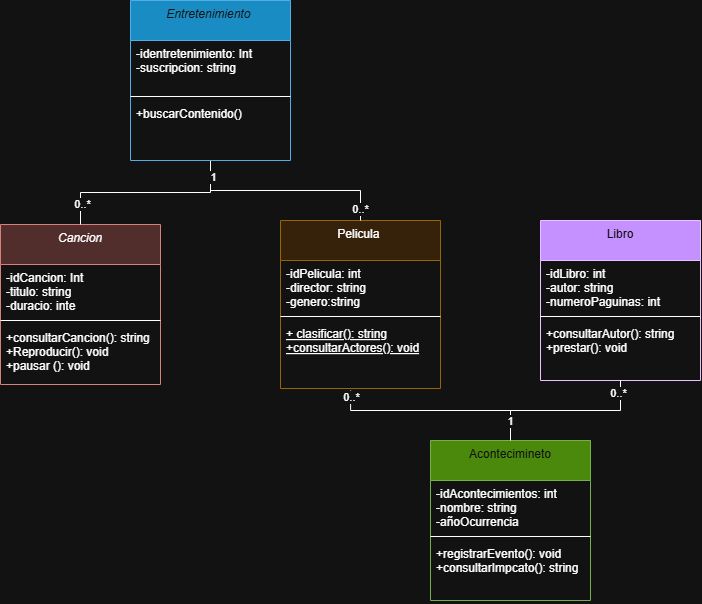

The diagram above was exported from draw.io. Its source (the exported page's mxGraphModel, read from the mxfile embedded in the PNG):
<mxGraphModel dx="873" dy="511" grid="1" gridSize="10" guides="1" tooltips="1" connect="1" arrows="1" fold="1" page="1" pageScale="1" pageWidth="827" pageHeight="1169" math="0" shadow="0">
  <root>
    <mxCell id="pzczP67oPYf6B7buiO8z-0" />
    <mxCell id="pzczP67oPYf6B7buiO8z-1" parent="pzczP67oPYf6B7buiO8z-0" />
    <mxCell id="pzczP67oPYf6B7buiO8z-2" parent="pzczP67oPYf6B7buiO8z-1" style="swimlane;fontStyle=2;align=center;verticalAlign=top;childLayout=stackLayout;horizontal=1;startSize=40;horizontalStack=0;resizeParent=1;resizeLast=0;collapsible=1;marginBottom=0;rounded=0;shadow=0;strokeWidth=1;fillColor=#f8cecc;strokeColor=#b85450;" value="Cancion" vertex="1">
      <mxGeometry height="160" width="160" x="30" y="244" as="geometry">
        <mxRectangle height="26" width="160" x="230" y="140" as="alternateBounds" />
      </mxGeometry>
    </mxCell>
    <mxCell id="pzczP67oPYf6B7buiO8z-4" parent="pzczP67oPYf6B7buiO8z-2" style="text;align=left;verticalAlign=top;spacingLeft=4;spacingRight=4;overflow=hidden;rotatable=0;points=[[0,0.5],[1,0.5]];portConstraint=eastwest;rounded=0;shadow=0;html=0;" value="-idCancion: Int&#10;-titulo: string&#10;-duracio: inte" vertex="1">
      <mxGeometry height="52" width="160" y="40" as="geometry" />
    </mxCell>
    <mxCell id="8t2M2oV1rGR-CFOHcEM_-7" parent="pzczP67oPYf6B7buiO8z-2" style="line;html=1;strokeWidth=1;align=left;verticalAlign=middle;spacingTop=-1;spacingLeft=3;spacingRight=3;rotatable=0;labelPosition=right;points=[];portConstraint=eastwest;" value="" vertex="1">
      <mxGeometry height="8" width="160" y="92" as="geometry" />
    </mxCell>
    <mxCell id="pzczP67oPYf6B7buiO8z-7" parent="pzczP67oPYf6B7buiO8z-2" style="text;align=left;verticalAlign=top;spacingLeft=4;spacingRight=4;overflow=hidden;rotatable=0;points=[[0,0.5],[1,0.5]];portConstraint=eastwest;" value="+consultarCancion(): string&#10;+Reproducir(): void&#10;+pausar (): void" vertex="1">
      <mxGeometry height="52" width="160" y="100" as="geometry" />
    </mxCell>
    <mxCell id="pzczP67oPYf6B7buiO8z-8" parent="pzczP67oPYf6B7buiO8z-1" style="swimlane;fontStyle=0;align=center;verticalAlign=top;childLayout=stackLayout;horizontal=1;startSize=40;horizontalStack=0;resizeParent=1;resizeLast=0;collapsible=1;marginBottom=0;rounded=0;shadow=0;strokeWidth=1;fillColor=#ffe6cc;strokeColor=#d79b00;" value="Pelicula " vertex="1">
      <mxGeometry height="168" width="160" x="310" y="240" as="geometry">
        <mxRectangle height="26" width="160" x="130" y="380" as="alternateBounds" />
      </mxGeometry>
    </mxCell>
    <mxCell id="pzczP67oPYf6B7buiO8z-9" parent="pzczP67oPYf6B7buiO8z-8" style="text;align=left;verticalAlign=top;spacingLeft=4;spacingRight=4;overflow=hidden;rotatable=0;points=[[0,0.5],[1,0.5]];portConstraint=eastwest;fontStyle=0" value="-idPelicula: int&#10;-director: string&#10;-genero:string" vertex="1">
      <mxGeometry height="52" width="160" y="40" as="geometry" />
    </mxCell>
    <mxCell id="pzczP67oPYf6B7buiO8z-11" parent="pzczP67oPYf6B7buiO8z-8" style="line;html=1;strokeWidth=1;align=left;verticalAlign=middle;spacingTop=-1;spacingLeft=3;spacingRight=3;rotatable=0;labelPosition=right;points=[];portConstraint=eastwest;" value="" vertex="1">
      <mxGeometry height="8" width="160" y="92" as="geometry" />
    </mxCell>
    <mxCell id="pzczP67oPYf6B7buiO8z-12" parent="pzczP67oPYf6B7buiO8z-8" style="text;align=left;verticalAlign=top;spacingLeft=4;spacingRight=4;overflow=hidden;rotatable=0;points=[[0,0.5],[1,0.5]];portConstraint=eastwest;fontStyle=4" value="+ clasificar(): string&#10;+consultarActores(): void&#10;&#10;" vertex="1">
      <mxGeometry height="68" width="160" y="100" as="geometry" />
    </mxCell>
    <mxCell id="pzczP67oPYf6B7buiO8z-15" parent="pzczP67oPYf6B7buiO8z-1" style="swimlane;fontStyle=0;align=center;verticalAlign=top;childLayout=stackLayout;horizontal=1;startSize=40;horizontalStack=0;resizeParent=1;resizeLast=0;collapsible=1;marginBottom=0;rounded=0;shadow=0;strokeWidth=1;fillColor=light-dark(#6A00FF,#C590FF);strokeColor=#3700CC;fontColor=#ffffff;" value="Libro" vertex="1">
      <mxGeometry height="160" width="160" x="570" y="240" as="geometry">
        <mxRectangle height="26" width="170" x="340" y="380" as="alternateBounds" />
      </mxGeometry>
    </mxCell>
    <mxCell id="pzczP67oPYf6B7buiO8z-16" parent="pzczP67oPYf6B7buiO8z-15" style="text;align=left;verticalAlign=top;spacingLeft=4;spacingRight=4;overflow=hidden;rotatable=0;points=[[0,0.5],[1,0.5]];portConstraint=eastwest;" value="-idLibro: int&#10;-autor: string&#10;-numeroPaguinas: int " vertex="1">
      <mxGeometry height="52" width="160" y="40" as="geometry" />
    </mxCell>
    <mxCell id="8t2M2oV1rGR-CFOHcEM_-9" parent="pzczP67oPYf6B7buiO8z-15" style="line;html=1;strokeWidth=1;align=left;verticalAlign=middle;spacingTop=-1;spacingLeft=3;spacingRight=3;rotatable=0;labelPosition=right;points=[];portConstraint=eastwest;" value="" vertex="1">
      <mxGeometry height="8" width="160" y="92" as="geometry" />
    </mxCell>
    <mxCell id="aZciTYqOEJMMC_ZfQV8L-3" parent="pzczP67oPYf6B7buiO8z-15" style="text;align=left;verticalAlign=top;spacingLeft=4;spacingRight=4;overflow=hidden;rotatable=0;points=[[0,0.5],[1,0.5]];portConstraint=eastwest;" value="+consultarAutor(): string&#10;+prestar(): void" vertex="1">
      <mxGeometry height="60" width="160" y="100" as="geometry" />
    </mxCell>
    <mxCell id="8t2M2oV1rGR-CFOHcEM_-21" edge="1" parent="pzczP67oPYf6B7buiO8z-1" source="8t2M2oV1rGR-CFOHcEM_-13" style="edgeStyle=orthogonalEdgeStyle;rounded=0;orthogonalLoop=1;jettySize=auto;html=1;entryX=0.5;entryY=0;entryDx=0;entryDy=0;endArrow=none;endFill=0;" target="pzczP67oPYf6B7buiO8z-2">
      <mxGeometry relative="1" as="geometry" />
    </mxCell>
    <mxCell id="vkBCzxILRF9DZ56Y6WwP-1" connectable="0" parent="8t2M2oV1rGR-CFOHcEM_-21" style="edgeLabel;html=1;align=center;verticalAlign=middle;resizable=0;points=[];" value="0..*" vertex="1">
      <mxGeometry relative="1" x="0.7835" y="1" as="geometry">
        <mxPoint as="offset" />
      </mxGeometry>
    </mxCell>
    <mxCell id="8t2M2oV1rGR-CFOHcEM_-22" edge="1" parent="pzczP67oPYf6B7buiO8z-1" source="8t2M2oV1rGR-CFOHcEM_-13" style="edgeStyle=orthogonalEdgeStyle;rounded=0;orthogonalLoop=1;jettySize=auto;html=1;endArrow=none;endFill=0;" target="pzczP67oPYf6B7buiO8z-8">
      <mxGeometry relative="1" as="geometry">
        <Array as="points">
          <mxPoint x="240" y="210" />
          <mxPoint x="390" y="210" />
        </Array>
      </mxGeometry>
    </mxCell>
    <mxCell id="vkBCzxILRF9DZ56Y6WwP-0" connectable="0" parent="8t2M2oV1rGR-CFOHcEM_-22" style="edgeLabel;html=1;align=center;verticalAlign=middle;resizable=0;points=[];" value="1" vertex="1">
      <mxGeometry relative="1" x="-0.8476" y="2" as="geometry">
        <mxPoint as="offset" />
      </mxGeometry>
    </mxCell>
    <mxCell id="vkBCzxILRF9DZ56Y6WwP-2" connectable="0" parent="8t2M2oV1rGR-CFOHcEM_-22" style="edgeLabel;html=1;align=center;verticalAlign=middle;resizable=0;points=[];" value="0..*" vertex="1">
      <mxGeometry relative="1" x="0.8857" y="-1" as="geometry">
        <mxPoint as="offset" />
      </mxGeometry>
    </mxCell>
    <mxCell id="8t2M2oV1rGR-CFOHcEM_-13" parent="pzczP67oPYf6B7buiO8z-1" style="swimlane;fontStyle=2;align=center;verticalAlign=top;childLayout=stackLayout;horizontal=1;startSize=40;horizontalStack=0;resizeParent=1;resizeLast=0;collapsible=1;marginBottom=0;rounded=0;shadow=0;strokeWidth=1;fillColor=#1ba1e2;strokeColor=#006EAF;fontColor=#ffffff;" value="Entretenimiento " vertex="1">
      <mxGeometry height="160" width="160" x="160" y="20" as="geometry">
        <mxRectangle height="26" width="160" x="230" y="140" as="alternateBounds" />
      </mxGeometry>
    </mxCell>
    <mxCell id="8t2M2oV1rGR-CFOHcEM_-14" parent="8t2M2oV1rGR-CFOHcEM_-13" style="text;align=left;verticalAlign=top;spacingLeft=4;spacingRight=4;overflow=hidden;rotatable=0;points=[[0,0.5],[1,0.5]];portConstraint=eastwest;rounded=0;shadow=0;html=0;" value="-identretenimiento: Int&#10;-suscripcion: string&#10;" vertex="1">
      <mxGeometry height="52" width="160" y="40" as="geometry" />
    </mxCell>
    <mxCell id="8t2M2oV1rGR-CFOHcEM_-15" parent="8t2M2oV1rGR-CFOHcEM_-13" style="line;html=1;strokeWidth=1;align=left;verticalAlign=middle;spacingTop=-1;spacingLeft=3;spacingRight=3;rotatable=0;labelPosition=right;points=[];portConstraint=eastwest;" value="" vertex="1">
      <mxGeometry height="8" width="160" y="92" as="geometry" />
    </mxCell>
    <mxCell id="8t2M2oV1rGR-CFOHcEM_-16" parent="8t2M2oV1rGR-CFOHcEM_-13" style="text;align=left;verticalAlign=top;spacingLeft=4;spacingRight=4;overflow=hidden;rotatable=0;points=[[0,0.5],[1,0.5]];portConstraint=eastwest;" value="+buscarContenido()&#10;" vertex="1">
      <mxGeometry height="52" width="160" y="100" as="geometry" />
    </mxCell>
    <mxCell id="8t2M2oV1rGR-CFOHcEM_-26" edge="1" parent="pzczP67oPYf6B7buiO8z-1" source="8t2M2oV1rGR-CFOHcEM_-17" style="edgeStyle=orthogonalEdgeStyle;rounded=0;orthogonalLoop=1;jettySize=auto;html=1;entryX=0.5;entryY=1;entryDx=0;entryDy=0;endArrow=none;endFill=0;" target="pzczP67oPYf6B7buiO8z-15">
      <mxGeometry relative="1" as="geometry" />
    </mxCell>
    <mxCell id="vkBCzxILRF9DZ56Y6WwP-4" connectable="0" parent="8t2M2oV1rGR-CFOHcEM_-26" style="edgeLabel;html=1;align=center;verticalAlign=middle;resizable=0;points=[];" value="0..*" vertex="1">
      <mxGeometry relative="1" x="0.8588" y="3" as="geometry">
        <mxPoint as="offset" />
      </mxGeometry>
    </mxCell>
    <mxCell id="8t2M2oV1rGR-CFOHcEM_-17" parent="pzczP67oPYf6B7buiO8z-1" style="swimlane;fontStyle=0;align=center;verticalAlign=top;childLayout=stackLayout;horizontal=1;startSize=40;horizontalStack=0;resizeParent=1;resizeLast=0;collapsible=1;marginBottom=0;rounded=0;shadow=0;strokeWidth=1;fillColor=#60a917;strokeColor=#2D7600;fontColor=#ffffff;" value="Acontecimineto" vertex="1">
      <mxGeometry height="160" width="160" x="460" y="460" as="geometry">
        <mxRectangle height="26" width="170" x="340" y="380" as="alternateBounds" />
      </mxGeometry>
    </mxCell>
    <mxCell id="8t2M2oV1rGR-CFOHcEM_-18" parent="8t2M2oV1rGR-CFOHcEM_-17" style="text;align=left;verticalAlign=top;spacingLeft=4;spacingRight=4;overflow=hidden;rotatable=0;points=[[0,0.5],[1,0.5]];portConstraint=eastwest;" value="-idAcontecimientos: int&#10;-nombre: string&#10;-añoOcurrencia  " vertex="1">
      <mxGeometry height="52" width="160" y="40" as="geometry" />
    </mxCell>
    <mxCell id="8t2M2oV1rGR-CFOHcEM_-19" parent="8t2M2oV1rGR-CFOHcEM_-17" style="line;html=1;strokeWidth=1;align=left;verticalAlign=middle;spacingTop=-1;spacingLeft=3;spacingRight=3;rotatable=0;labelPosition=right;points=[];portConstraint=eastwest;" value="" vertex="1">
      <mxGeometry height="8" width="160" y="92" as="geometry" />
    </mxCell>
    <mxCell id="8t2M2oV1rGR-CFOHcEM_-20" parent="8t2M2oV1rGR-CFOHcEM_-17" style="text;align=left;verticalAlign=top;spacingLeft=4;spacingRight=4;overflow=hidden;rotatable=0;points=[[0,0.5],[1,0.5]];portConstraint=eastwest;" value="+registrarEvento(): void&#10;+consultarImpcato(): string" vertex="1">
      <mxGeometry height="60" width="160" y="100" as="geometry" />
    </mxCell>
    <mxCell id="8t2M2oV1rGR-CFOHcEM_-25" edge="1" parent="pzczP67oPYf6B7buiO8z-1" source="8t2M2oV1rGR-CFOHcEM_-17" style="edgeStyle=orthogonalEdgeStyle;rounded=0;orthogonalLoop=1;jettySize=auto;html=1;entryX=0.438;entryY=1.029;entryDx=0;entryDy=0;entryPerimeter=0;endArrow=none;endFill=0;" target="pzczP67oPYf6B7buiO8z-12">
      <mxGeometry relative="1" as="geometry">
        <Array as="points">
          <mxPoint x="540.04" y="430" />
          <mxPoint x="380.12" y="430" />
        </Array>
      </mxGeometry>
    </mxCell>
    <mxCell id="vkBCzxILRF9DZ56Y6WwP-5" connectable="0" parent="8t2M2oV1rGR-CFOHcEM_-25" style="edgeLabel;html=1;align=center;verticalAlign=middle;resizable=0;points=[];" value="0..*" vertex="1">
      <mxGeometry relative="1" x="0.933" as="geometry">
        <mxPoint as="offset" />
      </mxGeometry>
    </mxCell>
    <mxCell id="vkBCzxILRF9DZ56Y6WwP-6" connectable="0" parent="8t2M2oV1rGR-CFOHcEM_-25" style="edgeLabel;html=1;align=center;verticalAlign=middle;resizable=0;points=[];" value="1" vertex="1">
      <mxGeometry relative="1" x="-0.8095" y="1" as="geometry">
        <mxPoint as="offset" />
      </mxGeometry>
    </mxCell>
  </root>
</mxGraphModel>